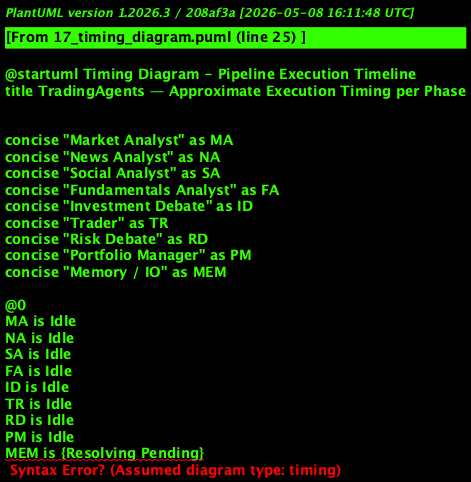

The diagram above was rendered by PlantUML. Its source (embedded in the PNG):
@startuml Timing Diagram - Pipeline Execution Timeline
title TradingAgents — Approximate Execution Timing per Phase

' Timing diagram showing relative durations of each pipeline phase

concise "Market Analyst" as MA
concise "News Analyst" as NA
concise "Social Analyst" as SA
concise "Fundamentals Analyst" as FA
concise "Investment Debate" as ID
concise "Trader" as TR
concise "Risk Debate" as RD
concise "Portfolio Manager" as PM
concise "Memory / IO" as MEM

@0
MA is Idle
NA is Idle
SA is Idle
FA is Idle
ID is Idle
TR is Idle
RD is Idle
PM is Idle
MEM is {Resolving Pending}

@5
MEM is Idle
MA is {Fetching\nData}

@20
MA is {LLM\nAnalysis}

@35
MA is Idle
NA is {Fetching\nData}

@50
NA is {LLM\nAnalysis}

@65
NA is Idle
SA is {Fetching\nData}

@75
SA is {LLM\nAnalysis}

@90
SA is Idle
FA is {Fetching\nData}

@105
FA is {LLM\nAnalysis}

@120
FA is Idle
ID is {Bull Round 1}

@135
ID is {Bear Round 1}

@150
ID is {Bull Round 2}

@165
ID is {Bear Round 2}

@180
ID is {ResearchManager\nSynthesis}

@200
ID is Idle
TR is {Trader\nProposal}

@215
TR is Idle
RD is {Agg Round 1}

@225
RD is {Con Round 1}

@235
RD is {Neu Round 1}

@245
RD is {Agg Round 2}

@255
RD is {Con Round 2}

@265
RD is {Neu Round 2}

@275
RD is Idle
PM is {Portfolio\nDecision}

@295
PM is Idle
MEM is {Store\nDecision}

@300
MEM is Idle

note top of MA
  Each analyst loops:
  tool_call → result → tool_call → ...
  until LLM stops calling tools
end note

note top of ID
  N=2 debate rounds shown.
  Configurable via
  max_debate_rounds.
end note

note top of RD
  M=2 risk rounds shown.
  Configurable via
  max_risk_discuss_rounds.
end note

@enduml